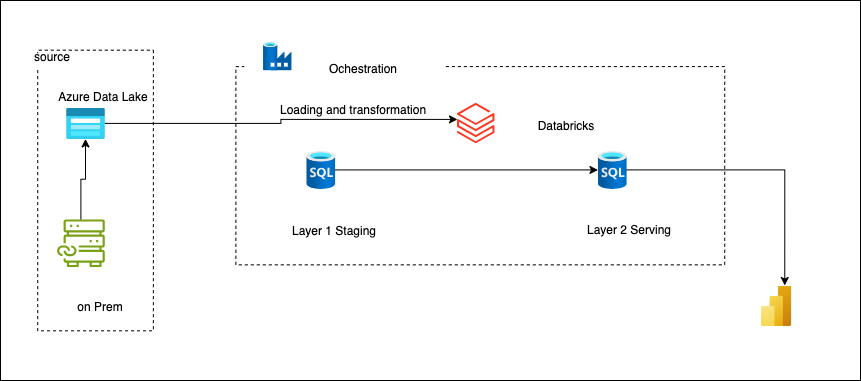

The diagram above was exported from draw.io. Its source (the exported page's mxGraphModel, read from the mxfile embedded in the PNG):
<mxGraphModel dx="946" dy="732" grid="1" gridSize="10" guides="1" tooltips="1" connect="1" arrows="1" fold="1" page="1" pageScale="1" pageWidth="1169" pageHeight="827" math="0" shadow="0">
  <root>
    <mxCell id="0" />
    <mxCell id="1" parent="0" />
    <mxCell id="NjvKsV8GrigF-Oc5oms0-29" value="" style="group" parent="1" vertex="1" connectable="0">
      <mxGeometry x="190" y="200" width="860" height="380" as="geometry" />
    </mxCell>
    <mxCell id="NjvKsV8GrigF-Oc5oms0-1" value="" style="rounded=0;whiteSpace=wrap;html=1;strokeColor=light-dark(#000000,#EDEDED);" parent="NjvKsV8GrigF-Oc5oms0-29" vertex="1">
      <mxGeometry width="859.9999999999999" height="379.99999999999994" as="geometry" />
    </mxCell>
    <mxCell id="NjvKsV8GrigF-Oc5oms0-2" value="" style="rounded=0;whiteSpace=wrap;html=1;rotation=90;dashed=1;" parent="NjvKsV8GrigF-Oc5oms0-29" vertex="1">
      <mxGeometry x="-45.26315789473684" y="132.17391304347828" width="280.63157894736844" height="115.65217391304347" as="geometry" />
    </mxCell>
    <mxCell id="NjvKsV8GrigF-Oc5oms0-3" value="" style="rounded=0;whiteSpace=wrap;html=1;strokeWidth=0;strokeColor=light-dark(#ffffff, #ededed);" parent="NjvKsV8GrigF-Oc5oms0-29" vertex="1">
      <mxGeometry x="36.21052631578947" y="52.8695652173913" width="90.52631578947368" height="16.521739130434785" as="geometry" />
    </mxCell>
    <mxCell id="NjvKsV8GrigF-Oc5oms0-4" value="source" style="text;html=1;align=center;verticalAlign=middle;resizable=0;points=[];autosize=1;strokeColor=none;fillColor=none;" parent="NjvKsV8GrigF-Oc5oms0-29" vertex="1">
      <mxGeometry x="21.494907894736844" y="41.300342555994725" width="60" height="30" as="geometry" />
    </mxCell>
    <mxCell id="NjvKsV8GrigF-Oc5oms0-8" style="edgeStyle=orthogonalEdgeStyle;rounded=0;orthogonalLoop=1;jettySize=auto;html=1;" parent="NjvKsV8GrigF-Oc5oms0-29" source="NjvKsV8GrigF-Oc5oms0-5" target="NjvKsV8GrigF-Oc5oms0-7" edge="1">
      <mxGeometry relative="1" as="geometry" />
    </mxCell>
    <mxCell id="NjvKsV8GrigF-Oc5oms0-5" value="" style="sketch=0;outlineConnect=0;fontColor=#232F3E;gradientColor=none;fillColor=#7AA116;strokeColor=none;dashed=0;verticalLabelPosition=bottom;verticalAlign=top;align=center;html=1;fontSize=12;fontStyle=0;aspect=fixed;pointerEvents=1;shape=mxgraph.aws4.file_cache_on_premises_nfs_linked_datasets;" parent="NjvKsV8GrigF-Oc5oms0-29" vertex="1">
      <mxGeometry x="56.578947368421055" y="218.91304347826085" width="47.698433342003625" height="47.698433342003625" as="geometry" />
    </mxCell>
    <mxCell id="NjvKsV8GrigF-Oc5oms0-7" value="" style="image;aspect=fixed;html=1;points=[];align=center;fontSize=12;image=img/lib/azure2/storage/Storage_Accounts_Classic.svg;" parent="NjvKsV8GrigF-Oc5oms0-29" vertex="1">
      <mxGeometry x="65.63157894736841" y="107.3913043478261" width="38.75497709037796" height="31.003981672302356" as="geometry" />
    </mxCell>
    <mxCell id="NjvKsV8GrigF-Oc5oms0-9" value="on Prem" style="text;html=1;align=center;verticalAlign=middle;resizable=0;points=[];autosize=1;strokeColor=none;fillColor=none;" parent="NjvKsV8GrigF-Oc5oms0-29" vertex="1">
      <mxGeometry x="63.82105263157894" y="290.7826086956522" width="70" height="30" as="geometry" />
    </mxCell>
    <mxCell id="NjvKsV8GrigF-Oc5oms0-10" value="Azure Data Lake" style="text;html=1;align=center;verticalAlign=middle;resizable=0;points=[];autosize=1;strokeColor=none;fillColor=none;" parent="NjvKsV8GrigF-Oc5oms0-29" vertex="1">
      <mxGeometry x="47.0736842105263" y="80.95652173913042" width="110" height="30" as="geometry" />
    </mxCell>
    <mxCell id="NjvKsV8GrigF-Oc5oms0-11" value="" style="rounded=0;whiteSpace=wrap;html=1;dashed=1;" parent="NjvKsV8GrigF-Oc5oms0-29" vertex="1">
      <mxGeometry x="235.3684210526315" y="66.08695652173914" width="488.84210526315786" height="198.2608695652174" as="geometry" />
    </mxCell>
    <mxCell id="NjvKsV8GrigF-Oc5oms0-13" value="" style="whiteSpace=wrap;html=1;strokeColor=light-dark(#ffffff, #ededed);" parent="NjvKsV8GrigF-Oc5oms0-29" vertex="1">
      <mxGeometry x="244.42105263157893" y="23.956521739130437" width="199.15789473684205" height="49.56521739130435" as="geometry" />
    </mxCell>
    <mxCell id="NjvKsV8GrigF-Oc5oms0-12" value="" style="image;aspect=fixed;html=1;points=[];align=center;fontSize=12;image=img/lib/azure2/databases/Data_Factory.svg;" parent="NjvKsV8GrigF-Oc5oms0-29" vertex="1">
      <mxGeometry x="262.52631578947364" y="41.30434782608696" width="28.619060005202172" height="28.619060005202172" as="geometry" />
    </mxCell>
    <mxCell id="NjvKsV8GrigF-Oc5oms0-14" value="Ochestration" style="text;html=1;align=center;verticalAlign=middle;resizable=0;points=[];autosize=1;strokeColor=none;fillColor=none;" parent="NjvKsV8GrigF-Oc5oms0-29" vertex="1">
      <mxGeometry x="316.84210526315786" y="52.8695652173913" width="90" height="30" as="geometry" />
    </mxCell>
    <mxCell id="NjvKsV8GrigF-Oc5oms0-28" style="edgeStyle=orthogonalEdgeStyle;rounded=0;orthogonalLoop=1;jettySize=auto;html=1;" parent="NjvKsV8GrigF-Oc5oms0-29" source="NjvKsV8GrigF-Oc5oms0-15" target="NjvKsV8GrigF-Oc5oms0-16" edge="1">
      <mxGeometry relative="1" as="geometry" />
    </mxCell>
    <mxCell id="NjvKsV8GrigF-Oc5oms0-15" value="" style="image;aspect=fixed;html=1;points=[];align=center;fontSize=12;image=img/lib/azure2/databases/SQL_Database.svg;" parent="NjvKsV8GrigF-Oc5oms0-29" vertex="1">
      <mxGeometry x="305.97894736842113" y="150.3478260869565" width="28.619060005202172" height="38.158746673602906" as="geometry" />
    </mxCell>
    <mxCell id="NjvKsV8GrigF-Oc5oms0-16" value="" style="image;aspect=fixed;html=1;points=[];align=center;fontSize=12;image=img/lib/azure2/databases/SQL_Database.svg;" parent="NjvKsV8GrigF-Oc5oms0-29" vertex="1">
      <mxGeometry x="597.4736842105262" y="150.3478260869565" width="28.619060005202172" height="38.158746673602906" as="geometry" />
    </mxCell>
    <mxCell id="NjvKsV8GrigF-Oc5oms0-17" value="Layer 1 Staging" style="text;html=1;align=center;verticalAlign=middle;resizable=0;points=[];autosize=1;strokeColor=none;fillColor=none;" parent="NjvKsV8GrigF-Oc5oms0-29" vertex="1">
      <mxGeometry x="277.91578947368424" y="214.7826086956522" width="110" height="30" as="geometry" />
    </mxCell>
    <mxCell id="NjvKsV8GrigF-Oc5oms0-18" value="" style="image;aspect=fixed;html=1;points=[];align=center;fontSize=12;image=img/lib/azure2/analytics/Azure_Databricks.svg;" parent="NjvKsV8GrigF-Oc5oms0-29" vertex="1">
      <mxGeometry x="456.52421052631576" y="102.28366914103921" width="37.44327017347284" height="40.543668340703086" as="geometry" />
    </mxCell>
    <mxCell id="NjvKsV8GrigF-Oc5oms0-19" value="Layer 2 Serving" style="text;html=1;align=center;verticalAlign=middle;resizable=0;points=[];autosize=1;strokeColor=none;fillColor=none;" parent="NjvKsV8GrigF-Oc5oms0-29" vertex="1">
      <mxGeometry x="573.0315789473684" y="213.95652173913044" width="110" height="30" as="geometry" />
    </mxCell>
    <mxCell id="NjvKsV8GrigF-Oc5oms0-23" style="edgeStyle=orthogonalEdgeStyle;rounded=0;orthogonalLoop=1;jettySize=auto;html=1;entryX=0.012;entryY=0.41;entryDx=0;entryDy=0;entryPerimeter=0;" parent="NjvKsV8GrigF-Oc5oms0-29" source="NjvKsV8GrigF-Oc5oms0-7" target="NjvKsV8GrigF-Oc5oms0-18" edge="1">
      <mxGeometry relative="1" as="geometry" />
    </mxCell>
    <mxCell id="NjvKsV8GrigF-Oc5oms0-24" value="Loading and transformation" style="text;html=1;align=center;verticalAlign=middle;resizable=0;points=[];autosize=1;strokeColor=none;fillColor=none;" parent="NjvKsV8GrigF-Oc5oms0-29" vertex="1">
      <mxGeometry x="267.05263157894734" y="94.17391304347825" width="170" height="30" as="geometry" />
    </mxCell>
    <mxCell id="NjvKsV8GrigF-Oc5oms0-25" value="Databricks" style="text;html=1;align=center;verticalAlign=middle;resizable=0;points=[];autosize=1;strokeColor=none;fillColor=none;" parent="NjvKsV8GrigF-Oc5oms0-29" vertex="1">
      <mxGeometry x="525.0526315789473" y="109.86956521739128" width="80" height="30" as="geometry" />
    </mxCell>
    <mxCell id="NjvKsV8GrigF-Oc5oms0-26" value="" style="image;aspect=fixed;html=1;points=[];align=center;fontSize=12;image=img/lib/azure2/analytics/Power_BI_Embedded.svg;" parent="NjvKsV8GrigF-Oc5oms0-29" vertex="1">
      <mxGeometry x="760.4210526315787" y="285" width="30.407751255527323" height="40.543668340703086" as="geometry" />
    </mxCell>
    <mxCell id="NjvKsV8GrigF-Oc5oms0-27" style="edgeStyle=orthogonalEdgeStyle;rounded=0;orthogonalLoop=1;jettySize=auto;html=1;entryX=0.784;entryY=0;entryDx=0;entryDy=0;entryPerimeter=0;" parent="NjvKsV8GrigF-Oc5oms0-29" source="NjvKsV8GrigF-Oc5oms0-16" target="NjvKsV8GrigF-Oc5oms0-26" edge="1">
      <mxGeometry relative="1" as="geometry" />
    </mxCell>
  </root>
</mxGraphModel>